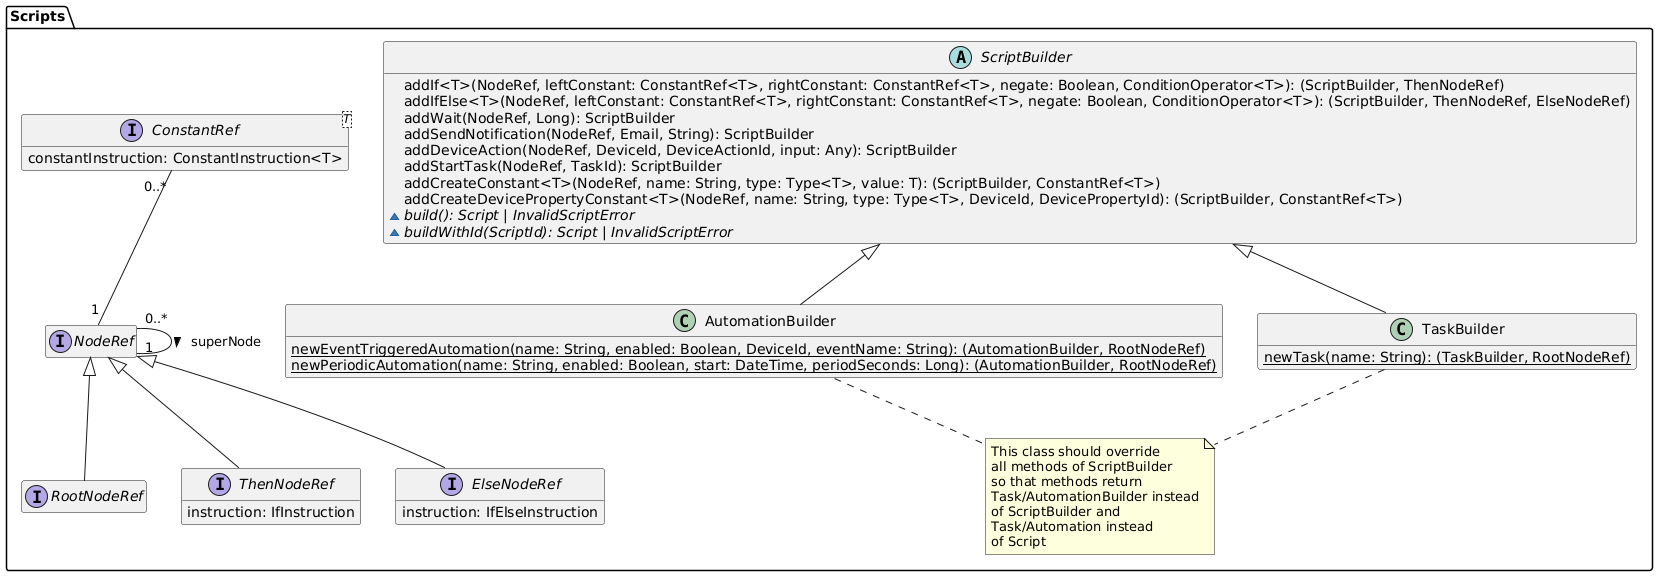

The diagram above was rendered by PlantUML. Its source (embedded in the PNG):
@startuml scripts-builders-domain-model

hide empty members

package "Scripts" {
    interface NodeRef

    interface RootNodeRef extends NodeRef
    interface ThenNodeRef extends NodeRef {
        instruction: IfInstruction
    }
    interface ElseNodeRef extends NodeRef {
        instruction: IfElseInstruction
    }
    interface ConstantRef<T> {
        constantInstruction: ConstantInstruction<T>
    }

    abstract class ScriptBuilder {
        addIf<T>(NodeRef, leftConstant: ConstantRef<T>, rightConstant: ConstantRef<T>, negate: Boolean, ConditionOperator<T>): (ScriptBuilder, ThenNodeRef)
        addIfElse<T>(NodeRef, leftConstant: ConstantRef<T>, rightConstant: ConstantRef<T>, negate: Boolean, ConditionOperator<T>): (ScriptBuilder, ThenNodeRef, ElseNodeRef)
        addWait(NodeRef, Long): ScriptBuilder
        addSendNotification(NodeRef, Email, String): ScriptBuilder
        addDeviceAction(NodeRef, DeviceId, DeviceActionId, input: Any): ScriptBuilder
        addStartTask(NodeRef, TaskId): ScriptBuilder
        addCreateConstant<T>(NodeRef, name: String, type: Type<T>, value: T): (ScriptBuilder, ConstantRef<T>)
        addCreateDevicePropertyConstant<T>(NodeRef, name: String, type: Type<T>, DeviceId, DevicePropertyId): (ScriptBuilder, ConstantRef<T>)
        {abstract} ~ build(): Script | InvalidScriptError
        {abstract} ~ buildWithId(ScriptId): Script | InvalidScriptError
    }

    ' It may be useful to use composition instead of inheritance for Task and Automations with regards to Script
    class TaskBuilder extends ScriptBuilder {
        {static} newTask(name: String): (TaskBuilder, RootNodeRef)
    }
    class AutomationBuilder extends ScriptBuilder {
        {static} newEventTriggeredAutomation(name: String, enabled: Boolean, DeviceId, eventName: String): (AutomationBuilder, RootNodeRef)
        {static} newPeriodicAutomation(name: String, enabled: Boolean, start: DateTime, periodSeconds: Long): (AutomationBuilder, RootNodeRef)
    }
    note as ScriptBuilderNote
        This class should override
        all methods of ScriptBuilder
        so that methods return 
        Task/AutomationBuilder instead
        of ScriptBuilder and 
        Task/Automation instead
        of Script
    end note

    ScriptBuilderNote .u. TaskBuilder
    ScriptBuilderNote .u. AutomationBuilder
    ConstantRef "0..*" -- "1" NodeRef
    NodeRef "0..*" -- "1" NodeRef: superNode >
}

@enduml